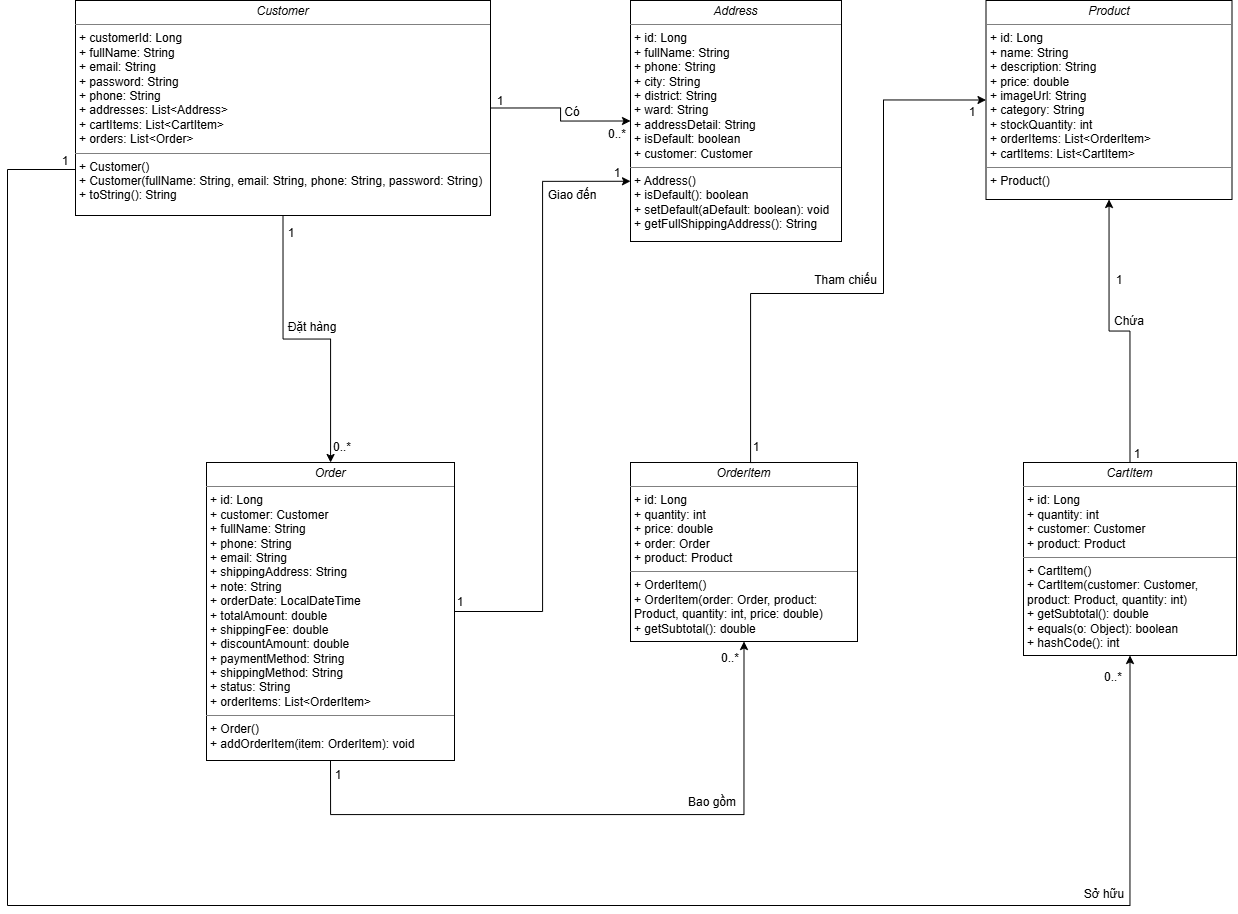

The diagram above was exported from draw.io. Its source (the exported page's mxGraphModel, read from the mxfile embedded in the PNG):
<mxGraphModel dx="2351" dy="1129" grid="0" gridSize="10" guides="1" tooltips="1" connect="1" arrows="1" fold="1" page="1" pageScale="1" pageWidth="1654" pageHeight="1169" math="0" shadow="0">
  <root>
    <mxCell id="0" />
    <mxCell id="1" parent="0" />
    <mxCell id="7WrnfxSBIucXhy6EERWR-6" value="" style="group" vertex="1" connectable="0" parent="1">
      <mxGeometry x="213" y="130" width="1229" height="909" as="geometry" />
    </mxCell>
    <mxCell id="K73SQV7_8lUD_YSSWdkL-8" style="edgeStyle=orthogonalEdgeStyle;rounded=0;orthogonalLoop=1;jettySize=auto;html=1;exitX=1;exitY=0.5;exitDx=0;exitDy=0;entryX=0;entryY=0.5;entryDx=0;entryDy=0;" parent="7WrnfxSBIucXhy6EERWR-6" source="K73SQV7_8lUD_YSSWdkL-1" target="K73SQV7_8lUD_YSSWdkL-2" edge="1">
      <mxGeometry relative="1" as="geometry" />
    </mxCell>
    <mxCell id="K73SQV7_8lUD_YSSWdkL-9" style="edgeStyle=orthogonalEdgeStyle;rounded=0;orthogonalLoop=1;jettySize=auto;html=1;exitX=0.5;exitY=1;exitDx=0;exitDy=0;" parent="7WrnfxSBIucXhy6EERWR-6" source="K73SQV7_8lUD_YSSWdkL-1" target="K73SQV7_8lUD_YSSWdkL-3" edge="1">
      <mxGeometry relative="1" as="geometry" />
    </mxCell>
    <mxCell id="K73SQV7_8lUD_YSSWdkL-12" style="edgeStyle=orthogonalEdgeStyle;rounded=0;orthogonalLoop=1;jettySize=auto;html=1;exitX=0;exitY=0.5;exitDx=0;exitDy=0;entryX=0.5;entryY=1;entryDx=0;entryDy=0;" parent="7WrnfxSBIucXhy6EERWR-6" source="K73SQV7_8lUD_YSSWdkL-1" target="K73SQV7_8lUD_YSSWdkL-6" edge="1">
      <mxGeometry relative="1" as="geometry">
        <Array as="points">
          <mxPoint y="169" />
          <mxPoint y="905" />
          <mxPoint x="1123" y="905" />
        </Array>
      </mxGeometry>
    </mxCell>
    <mxCell id="K73SQV7_8lUD_YSSWdkL-1" value="&lt;p style=&quot;margin:0px;margin-top:4px;text-align:center;&quot;&gt;&lt;i&gt;Customer&lt;/i&gt;&lt;/p&gt;&lt;hr size=&quot;1&quot; style=&quot;border-style:solid;&quot;&gt;&lt;p style=&quot;margin:0px;margin-left:4px;&quot;&gt;+ customerId: Long&lt;/p&gt;&lt;p style=&quot;margin:0px;margin-left:4px;&quot;&gt;+ fullName: String&lt;/p&gt;&lt;p style=&quot;margin:0px;margin-left:4px;&quot;&gt;+ email: String&lt;/p&gt;&lt;p style=&quot;margin:0px;margin-left:4px;&quot;&gt;+ password: String&lt;/p&gt;&lt;p style=&quot;margin:0px;margin-left:4px;&quot;&gt;+ phone: String&lt;/p&gt;&lt;p style=&quot;margin:0px;margin-left:4px;&quot;&gt;+ addresses: List&amp;lt;Address&amp;gt;&lt;/p&gt;&lt;p style=&quot;margin:0px;margin-left:4px;&quot;&gt;+ cartItems: List&amp;lt;CartItem&amp;gt;&lt;/p&gt;&lt;p style=&quot;margin:0px;margin-left:4px;&quot;&gt;+ orders: List&amp;lt;Order&amp;gt;&lt;/p&gt;&lt;hr size=&quot;1&quot; style=&quot;border-style:solid;&quot;&gt;&lt;p style=&quot;margin:0px;margin-left:4px;&quot;&gt;+ Customer()&lt;/p&gt;&lt;p style=&quot;margin:0px;margin-left:4px;&quot;&gt;+ Customer(fullName: String, email: String, phone: String, password: String)&lt;/p&gt;&lt;p style=&quot;margin:0px;margin-left:4px;&quot;&gt;+ toString(): String&lt;/p&gt;&lt;div&gt;&lt;br&gt;&lt;/div&gt;" style="verticalAlign=top;align=left;overflow=fill;html=1;whiteSpace=wrap;container=0;" parent="7WrnfxSBIucXhy6EERWR-6" vertex="1">
      <mxGeometry x="68" width="415" height="215" as="geometry" />
    </mxCell>
    <mxCell id="K73SQV7_8lUD_YSSWdkL-2" value="&lt;p style=&quot;margin:0px;margin-top:4px;text-align:center;&quot;&gt;&lt;i&gt;Address&lt;/i&gt;&lt;/p&gt;&lt;hr size=&quot;1&quot; style=&quot;border-style:solid;&quot;&gt;&lt;p style=&quot;margin:0px;margin-left:4px;&quot;&gt;+ id: Long&lt;/p&gt;&lt;p style=&quot;margin:0px;margin-left:4px;&quot;&gt;+ fullName: String&lt;/p&gt;&lt;p style=&quot;margin:0px;margin-left:4px;&quot;&gt;+ phone: String&lt;/p&gt;&lt;p style=&quot;margin:0px;margin-left:4px;&quot;&gt;+ city: String&lt;/p&gt;&lt;p style=&quot;margin:0px;margin-left:4px;&quot;&gt;+ district: String&lt;/p&gt;&lt;p style=&quot;margin:0px;margin-left:4px;&quot;&gt;+ ward: String&lt;/p&gt;&lt;p style=&quot;margin:0px;margin-left:4px;&quot;&gt;+ addressDetail: String&lt;/p&gt;&lt;p style=&quot;margin:0px;margin-left:4px;&quot;&gt;+ isDefault: boolean&lt;/p&gt;&lt;p style=&quot;margin:0px;margin-left:4px;&quot;&gt;+ customer: Customer&lt;/p&gt;&lt;hr size=&quot;1&quot; style=&quot;border-style:solid;&quot;&gt;&lt;p style=&quot;margin:0px;margin-left:4px;&quot;&gt;+ Address()&lt;/p&gt;&lt;p style=&quot;margin:0px;margin-left:4px;&quot;&gt;+ isDefault(): boolean&lt;/p&gt;&lt;p style=&quot;margin:0px;margin-left:4px;&quot;&gt;+ setDefault(aDefault: boolean): void&lt;/p&gt;&lt;p style=&quot;margin:0px;margin-left:4px;&quot;&gt;+ getFullShippingAddress(): String&lt;/p&gt;&lt;div&gt;&lt;br&gt;&lt;/div&gt;" style="verticalAlign=top;align=left;overflow=fill;html=1;whiteSpace=wrap;container=0;" parent="7WrnfxSBIucXhy6EERWR-6" vertex="1">
      <mxGeometry x="623" width="211" height="241" as="geometry" />
    </mxCell>
    <mxCell id="K73SQV7_8lUD_YSSWdkL-10" style="edgeStyle=orthogonalEdgeStyle;rounded=0;orthogonalLoop=1;jettySize=auto;html=1;exitX=1;exitY=0.5;exitDx=0;exitDy=0;entryX=0;entryY=0.75;entryDx=0;entryDy=0;" parent="7WrnfxSBIucXhy6EERWR-6" source="K73SQV7_8lUD_YSSWdkL-3" target="K73SQV7_8lUD_YSSWdkL-2" edge="1">
      <mxGeometry relative="1" as="geometry" />
    </mxCell>
    <mxCell id="K73SQV7_8lUD_YSSWdkL-44" style="edgeStyle=orthogonalEdgeStyle;rounded=0;orthogonalLoop=1;jettySize=auto;html=1;exitX=0.5;exitY=1;exitDx=0;exitDy=0;entryX=0.5;entryY=1;entryDx=0;entryDy=0;" parent="7WrnfxSBIucXhy6EERWR-6" source="K73SQV7_8lUD_YSSWdkL-3" target="K73SQV7_8lUD_YSSWdkL-4" edge="1">
      <mxGeometry relative="1" as="geometry">
        <Array as="points">
          <mxPoint x="323" y="814" />
          <mxPoint x="737" y="814" />
        </Array>
      </mxGeometry>
    </mxCell>
    <mxCell id="K73SQV7_8lUD_YSSWdkL-3" value="&lt;p style=&quot;margin:0px;margin-top:4px;text-align:center;&quot;&gt;&lt;i&gt;Order&lt;/i&gt;&lt;/p&gt;&lt;hr size=&quot;1&quot; style=&quot;border-style:solid;&quot;&gt;&lt;p style=&quot;margin:0px;margin-left:4px;&quot;&gt;+ id: Long&lt;/p&gt;&lt;p style=&quot;margin:0px;margin-left:4px;&quot;&gt;+ customer: Customer&lt;/p&gt;&lt;p style=&quot;margin:0px;margin-left:4px;&quot;&gt;+ fullName: String&lt;/p&gt;&lt;p style=&quot;margin:0px;margin-left:4px;&quot;&gt;+ phone: String&lt;/p&gt;&lt;p style=&quot;margin:0px;margin-left:4px;&quot;&gt;+ email: String&lt;/p&gt;&lt;p style=&quot;margin:0px;margin-left:4px;&quot;&gt;+ shippingAddress: String&lt;/p&gt;&lt;p style=&quot;margin:0px;margin-left:4px;&quot;&gt;+ note: String&lt;/p&gt;&lt;p style=&quot;margin:0px;margin-left:4px;&quot;&gt;+ orderDate: LocalDateTime&lt;/p&gt;&lt;p style=&quot;margin:0px;margin-left:4px;&quot;&gt;+ totalAmount: double&lt;/p&gt;&lt;p style=&quot;margin:0px;margin-left:4px;&quot;&gt;+ shippingFee: double&lt;/p&gt;&lt;p style=&quot;margin:0px;margin-left:4px;&quot;&gt;+ discountAmount: double&lt;/p&gt;&lt;p style=&quot;margin:0px;margin-left:4px;&quot;&gt;+ paymentMethod: String&lt;/p&gt;&lt;p style=&quot;margin:0px;margin-left:4px;&quot;&gt;+ shippingMethod: String&lt;/p&gt;&lt;p style=&quot;margin:0px;margin-left:4px;&quot;&gt;+ status: String&lt;/p&gt;&lt;p style=&quot;margin:0px;margin-left:4px;&quot;&gt;+ orderItems: List&amp;lt;OrderItem&amp;gt;&lt;/p&gt;&lt;hr size=&quot;1&quot; style=&quot;border-style:solid;&quot;&gt;&lt;p style=&quot;margin:0px;margin-left:4px;&quot;&gt;+ Order()&lt;/p&gt;&lt;p style=&quot;margin:0px;margin-left:4px;&quot;&gt;+ addOrderItem(item: OrderItem): void&lt;/p&gt;&lt;div&gt;&lt;br&gt;&lt;/div&gt;" style="verticalAlign=top;align=left;overflow=fill;html=1;whiteSpace=wrap;container=0;" parent="7WrnfxSBIucXhy6EERWR-6" vertex="1">
      <mxGeometry x="199" y="462" width="248" height="298" as="geometry" />
    </mxCell>
    <mxCell id="K73SQV7_8lUD_YSSWdkL-4" value="&lt;p style=&quot;margin:0px;margin-top:4px;text-align:center;&quot;&gt;&lt;i&gt;OrderItem&lt;/i&gt;&lt;/p&gt;&lt;hr size=&quot;1&quot; style=&quot;border-style:solid;&quot;&gt;&lt;p style=&quot;margin:0px;margin-left:4px;&quot;&gt;+ id: Long&lt;/p&gt;&lt;p style=&quot;margin:0px;margin-left:4px;&quot;&gt;+ quantity: int&lt;/p&gt;&lt;p style=&quot;margin:0px;margin-left:4px;&quot;&gt;+ price: double&lt;/p&gt;&lt;p style=&quot;margin:0px;margin-left:4px;&quot;&gt;+ order: Order&lt;/p&gt;&lt;p style=&quot;margin:0px;margin-left:4px;&quot;&gt;+ product: Product&lt;/p&gt;&lt;hr size=&quot;1&quot; style=&quot;border-style:solid;&quot;&gt;&lt;p style=&quot;margin:0px;margin-left:4px;&quot;&gt;+ OrderItem()&lt;/p&gt;&lt;p style=&quot;margin:0px;margin-left:4px;&quot;&gt;+ OrderItem(order: Order, product: Product, quantity: int, price: double)&lt;/p&gt;&lt;p style=&quot;margin:0px;margin-left:4px;&quot;&gt;+ getSubtotal(): double&lt;/p&gt;&lt;div&gt;&lt;br&gt;&lt;/div&gt;" style="verticalAlign=top;align=left;overflow=fill;html=1;whiteSpace=wrap;container=0;" parent="7WrnfxSBIucXhy6EERWR-6" vertex="1">
      <mxGeometry x="623" y="462" width="227" height="179" as="geometry" />
    </mxCell>
    <mxCell id="K73SQV7_8lUD_YSSWdkL-5" value="&lt;p style=&quot;margin:0px;margin-top:4px;text-align:center;&quot;&gt;&lt;i&gt;Product&lt;/i&gt;&lt;/p&gt;&lt;hr size=&quot;1&quot; style=&quot;border-style:solid;&quot;&gt;&lt;p style=&quot;margin:0px;margin-left:4px;&quot;&gt;+ id: Long&lt;/p&gt;&lt;p style=&quot;margin:0px;margin-left:4px;&quot;&gt;+ name: String&lt;/p&gt;&lt;p style=&quot;margin:0px;margin-left:4px;&quot;&gt;+ description: String&lt;/p&gt;&lt;p style=&quot;margin:0px;margin-left:4px;&quot;&gt;+ price: double&lt;/p&gt;&lt;p style=&quot;margin:0px;margin-left:4px;&quot;&gt;+ imageUrl: String&lt;/p&gt;&lt;p style=&quot;margin:0px;margin-left:4px;&quot;&gt;+ category: String&lt;/p&gt;&lt;p style=&quot;margin:0px;margin-left:4px;&quot;&gt;+ stockQuantity: int&lt;/p&gt;&lt;p style=&quot;margin:0px;margin-left:4px;&quot;&gt;+ orderItems: List&amp;lt;OrderItem&amp;gt;&lt;/p&gt;&lt;p style=&quot;margin:0px;margin-left:4px;&quot;&gt;+ cartItems: List&amp;lt;CartItem&amp;gt;&lt;/p&gt;&lt;hr size=&quot;1&quot; style=&quot;border-style:solid;&quot;&gt;&lt;p style=&quot;margin:0px;margin-left:4px;&quot;&gt;+ Product()&lt;/p&gt;" style="verticalAlign=top;align=left;overflow=fill;html=1;whiteSpace=wrap;container=0;" parent="7WrnfxSBIucXhy6EERWR-6" vertex="1">
      <mxGeometry x="978.5" width="246" height="199" as="geometry" />
    </mxCell>
    <mxCell id="K73SQV7_8lUD_YSSWdkL-16" style="edgeStyle=orthogonalEdgeStyle;rounded=0;orthogonalLoop=1;jettySize=auto;html=1;exitX=0.5;exitY=0;exitDx=0;exitDy=0;" parent="7WrnfxSBIucXhy6EERWR-6" source="K73SQV7_8lUD_YSSWdkL-6" target="K73SQV7_8lUD_YSSWdkL-5" edge="1">
      <mxGeometry relative="1" as="geometry" />
    </mxCell>
    <mxCell id="K73SQV7_8lUD_YSSWdkL-6" value="&lt;p style=&quot;margin:0px;margin-top:4px;text-align:center;&quot;&gt;&lt;i&gt;CartItem&lt;/i&gt;&lt;/p&gt;&lt;hr size=&quot;1&quot; style=&quot;border-style:solid;&quot;&gt;&lt;p style=&quot;margin:0px;margin-left:4px;&quot;&gt;+ id: Long&lt;/p&gt;&lt;p style=&quot;margin:0px;margin-left:4px;&quot;&gt;+ quantity: int&lt;/p&gt;&lt;p style=&quot;margin:0px;margin-left:4px;&quot;&gt;+ customer: Customer&lt;/p&gt;&lt;p style=&quot;margin:0px;margin-left:4px;&quot;&gt;+ product: Product&lt;/p&gt;&lt;hr size=&quot;1&quot; style=&quot;border-style:solid;&quot;&gt;&lt;p style=&quot;margin:0px;margin-left:4px;&quot;&gt;+ CartItem()&lt;/p&gt;&lt;p style=&quot;margin:0px;margin-left:4px;&quot;&gt;+ CartItem(customer: Customer, product: Product, quantity: int)&lt;/p&gt;&lt;p style=&quot;margin:0px;margin-left:4px;&quot;&gt;+ getSubtotal(): double&lt;/p&gt;&lt;p style=&quot;margin:0px;margin-left:4px;&quot;&gt;+ equals(o: Object): boolean&lt;/p&gt;&lt;p style=&quot;margin:0px;margin-left:4px;&quot;&gt;+ hashCode(): int&lt;/p&gt;&lt;div&gt;&lt;br&gt;&lt;/div&gt;" style="verticalAlign=top;align=left;overflow=fill;html=1;whiteSpace=wrap;container=0;" parent="7WrnfxSBIucXhy6EERWR-6" vertex="1">
      <mxGeometry x="1016" y="462" width="213" height="193" as="geometry" />
    </mxCell>
    <mxCell id="K73SQV7_8lUD_YSSWdkL-17" value="Có" style="text;html=1;whiteSpace=wrap;strokeColor=none;fillColor=none;align=center;verticalAlign=middle;rounded=0;" parent="7WrnfxSBIucXhy6EERWR-6" vertex="1">
      <mxGeometry x="535" y="97" width="60" height="30" as="geometry" />
    </mxCell>
    <mxCell id="K73SQV7_8lUD_YSSWdkL-18" value="Đặt hàng" style="text;html=1;whiteSpace=wrap;strokeColor=none;fillColor=none;align=center;verticalAlign=middle;rounded=0;" parent="7WrnfxSBIucXhy6EERWR-6" vertex="1">
      <mxGeometry x="275" y="312" width="60" height="30" as="geometry" />
    </mxCell>
    <mxCell id="K73SQV7_8lUD_YSSWdkL-19" value="Giao đến" style="text;html=1;whiteSpace=wrap;strokeColor=none;fillColor=none;align=center;verticalAlign=middle;rounded=0;" parent="7WrnfxSBIucXhy6EERWR-6" vertex="1">
      <mxGeometry x="535" y="180" width="60" height="30" as="geometry" />
    </mxCell>
    <mxCell id="K73SQV7_8lUD_YSSWdkL-20" value="Bao gồm" style="text;html=1;whiteSpace=wrap;strokeColor=none;fillColor=none;align=center;verticalAlign=middle;rounded=0;" parent="7WrnfxSBIucXhy6EERWR-6" vertex="1">
      <mxGeometry x="675" y="787" width="60" height="30" as="geometry" />
    </mxCell>
    <mxCell id="K73SQV7_8lUD_YSSWdkL-21" value="Sở hữu" style="text;html=1;whiteSpace=wrap;strokeColor=none;fillColor=none;align=center;verticalAlign=middle;rounded=0;" parent="7WrnfxSBIucXhy6EERWR-6" vertex="1">
      <mxGeometry x="1067" y="879" width="60" height="30" as="geometry" />
    </mxCell>
    <mxCell id="K73SQV7_8lUD_YSSWdkL-22" value="Chứa" style="text;html=1;whiteSpace=wrap;strokeColor=none;fillColor=none;align=center;verticalAlign=middle;rounded=0;" parent="7WrnfxSBIucXhy6EERWR-6" vertex="1">
      <mxGeometry x="1092.5" y="306" width="60" height="30" as="geometry" />
    </mxCell>
    <mxCell id="K73SQV7_8lUD_YSSWdkL-25" value="Tham chiếu" style="text;html=1;whiteSpace=wrap;strokeColor=none;fillColor=none;align=center;verticalAlign=middle;rounded=0;" parent="7WrnfxSBIucXhy6EERWR-6" vertex="1">
      <mxGeometry x="797" y="265" width="83" height="30" as="geometry" />
    </mxCell>
    <mxCell id="K73SQV7_8lUD_YSSWdkL-26" value="1" style="text;html=1;whiteSpace=wrap;strokeColor=none;fillColor=none;align=center;verticalAlign=middle;rounded=0;" parent="7WrnfxSBIucXhy6EERWR-6" vertex="1">
      <mxGeometry x="463" y="86" width="60" height="30" as="geometry" />
    </mxCell>
    <mxCell id="K73SQV7_8lUD_YSSWdkL-27" value="0..*" style="text;html=1;whiteSpace=wrap;strokeColor=none;fillColor=none;align=center;verticalAlign=middle;rounded=0;" parent="7WrnfxSBIucXhy6EERWR-6" vertex="1">
      <mxGeometry x="580" y="119" width="60" height="30" as="geometry" />
    </mxCell>
    <mxCell id="K73SQV7_8lUD_YSSWdkL-28" value="1" style="text;html=1;whiteSpace=wrap;strokeColor=none;fillColor=none;align=center;verticalAlign=middle;rounded=0;" parent="7WrnfxSBIucXhy6EERWR-6" vertex="1">
      <mxGeometry x="254" y="218" width="60" height="30" as="geometry" />
    </mxCell>
    <mxCell id="K73SQV7_8lUD_YSSWdkL-30" value="0..*" style="text;html=1;whiteSpace=wrap;strokeColor=none;fillColor=none;align=center;verticalAlign=middle;rounded=0;" parent="7WrnfxSBIucXhy6EERWR-6" vertex="1">
      <mxGeometry x="305" y="432" width="60" height="30" as="geometry" />
    </mxCell>
    <mxCell id="K73SQV7_8lUD_YSSWdkL-31" value="1" style="text;html=1;whiteSpace=wrap;strokeColor=none;fillColor=none;align=center;verticalAlign=middle;rounded=0;" parent="7WrnfxSBIucXhy6EERWR-6" vertex="1">
      <mxGeometry x="580" y="158" width="60" height="30" as="geometry" />
    </mxCell>
    <mxCell id="K73SQV7_8lUD_YSSWdkL-32" value="1" style="text;html=1;whiteSpace=wrap;strokeColor=none;fillColor=none;align=center;verticalAlign=middle;rounded=0;" parent="7WrnfxSBIucXhy6EERWR-6" vertex="1">
      <mxGeometry x="423" y="587" width="60" height="30" as="geometry" />
    </mxCell>
    <mxCell id="K73SQV7_8lUD_YSSWdkL-33" value="1" style="text;html=1;whiteSpace=wrap;strokeColor=none;fillColor=none;align=center;verticalAlign=middle;rounded=0;" parent="7WrnfxSBIucXhy6EERWR-6" vertex="1">
      <mxGeometry x="301" y="760" width="60" height="30" as="geometry" />
    </mxCell>
    <mxCell id="K73SQV7_8lUD_YSSWdkL-34" value="0..*" style="text;html=1;whiteSpace=wrap;strokeColor=none;fillColor=none;align=center;verticalAlign=middle;rounded=0;" parent="7WrnfxSBIucXhy6EERWR-6" vertex="1">
      <mxGeometry x="693" y="643" width="60" height="30" as="geometry" />
    </mxCell>
    <mxCell id="7WrnfxSBIucXhy6EERWR-5" style="edgeStyle=orthogonalEdgeStyle;rounded=0;orthogonalLoop=1;jettySize=auto;html=1;exitX=0.5;exitY=1;exitDx=0;exitDy=0;entryX=0;entryY=0.5;entryDx=0;entryDy=0;" edge="1" parent="7WrnfxSBIucXhy6EERWR-6" source="K73SQV7_8lUD_YSSWdkL-35" target="K73SQV7_8lUD_YSSWdkL-5">
      <mxGeometry relative="1" as="geometry">
        <Array as="points">
          <mxPoint x="743" y="293" />
          <mxPoint x="876" y="293" />
          <mxPoint x="876" y="100" />
        </Array>
      </mxGeometry>
    </mxCell>
    <mxCell id="K73SQV7_8lUD_YSSWdkL-35" value="1" style="text;html=1;whiteSpace=wrap;strokeColor=none;fillColor=none;align=center;verticalAlign=middle;rounded=0;" parent="7WrnfxSBIucXhy6EERWR-6" vertex="1">
      <mxGeometry x="719" y="432" width="60" height="30" as="geometry" />
    </mxCell>
    <mxCell id="K73SQV7_8lUD_YSSWdkL-36" value="1" style="text;html=1;whiteSpace=wrap;strokeColor=none;fillColor=none;align=center;verticalAlign=middle;rounded=0;" parent="7WrnfxSBIucXhy6EERWR-6" vertex="1">
      <mxGeometry x="935" y="97" width="60" height="30" as="geometry" />
    </mxCell>
    <mxCell id="K73SQV7_8lUD_YSSWdkL-37" value="1" style="text;html=1;whiteSpace=wrap;strokeColor=none;fillColor=none;align=center;verticalAlign=middle;rounded=0;" parent="7WrnfxSBIucXhy6EERWR-6" vertex="1">
      <mxGeometry x="1082" y="265" width="60" height="30" as="geometry" />
    </mxCell>
    <mxCell id="K73SQV7_8lUD_YSSWdkL-38" value="1" style="text;html=1;whiteSpace=wrap;strokeColor=none;fillColor=none;align=center;verticalAlign=middle;rounded=0;" parent="7WrnfxSBIucXhy6EERWR-6" vertex="1">
      <mxGeometry x="1100" y="439" width="60" height="30" as="geometry" />
    </mxCell>
    <mxCell id="K73SQV7_8lUD_YSSWdkL-39" value="1" style="text;html=1;whiteSpace=wrap;strokeColor=none;fillColor=none;align=center;verticalAlign=middle;rounded=0;" parent="7WrnfxSBIucXhy6EERWR-6" vertex="1">
      <mxGeometry x="28" y="146" width="60" height="30" as="geometry" />
    </mxCell>
    <mxCell id="K73SQV7_8lUD_YSSWdkL-40" value="0..*" style="text;html=1;whiteSpace=wrap;strokeColor=none;fillColor=none;align=center;verticalAlign=middle;rounded=0;" parent="7WrnfxSBIucXhy6EERWR-6" vertex="1">
      <mxGeometry x="1076" y="662" width="60" height="30" as="geometry" />
    </mxCell>
  </root>
</mxGraphModel>